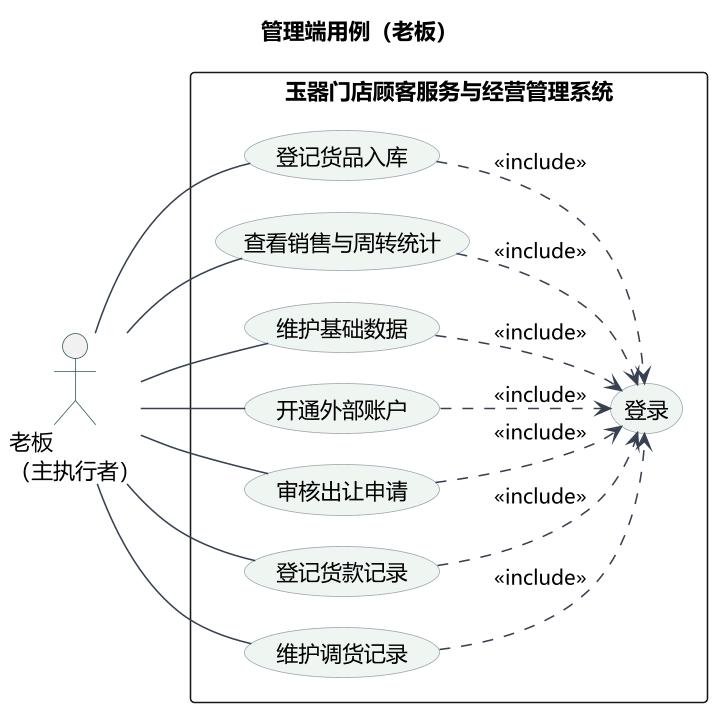

The diagram above was rendered by PlantUML. Its source (embedded in the PNG):
@startuml
left to right direction
skinparam backgroundColor #FFFFFF
skinparam defaultFontName "Microsoft YaHei"
skinparam dpi 150
skinparam shadowing false
skinparam nodesep 20
skinparam ranksep 30
skinparam ArrowColor #374151
skinparam BorderColor #9CA3AF
skinparam UsecaseBorderColor #9CA3AF
skinparam UsecaseBackgroundColor #EFF5F1
skinparam ActorBorderColor #2F5D43

title 管理端用例（老板）
actor "老板\n（主执行者）" as P

rectangle "玉器门店顾客服务与经营管理系统" {
  usecase "登记货品入库" as U登记货品入库
  usecase "查看销售与周转统计" as U查看销售与周转统计
  usecase "维护基础数据" as U维护基础数据
  usecase "开通外部账户" as U开通外部账户
  usecase "审核出让申请" as U审核出让申请
  usecase "登记货款记录" as U登记货款记录
  usecase "维护调货记录" as U维护调货记录
  usecase "登录" as UL
}

P -- U登记货品入库
P -- U查看销售与周转统计
P -- U维护基础数据
P -- U开通外部账户
P -- U审核出让申请
P -- U登记货款记录
P -- U维护调货记录

U登记货品入库 ..> UL : <<include>>
U查看销售与周转统计 ..> UL : <<include>>
U维护基础数据 ..> UL : <<include>>
U开通外部账户 ..> UL : <<include>>
U审核出让申请 ..> UL : <<include>>
U登记货款记录 ..> UL : <<include>>
U维护调货记录 ..> UL : <<include>>
@enduml